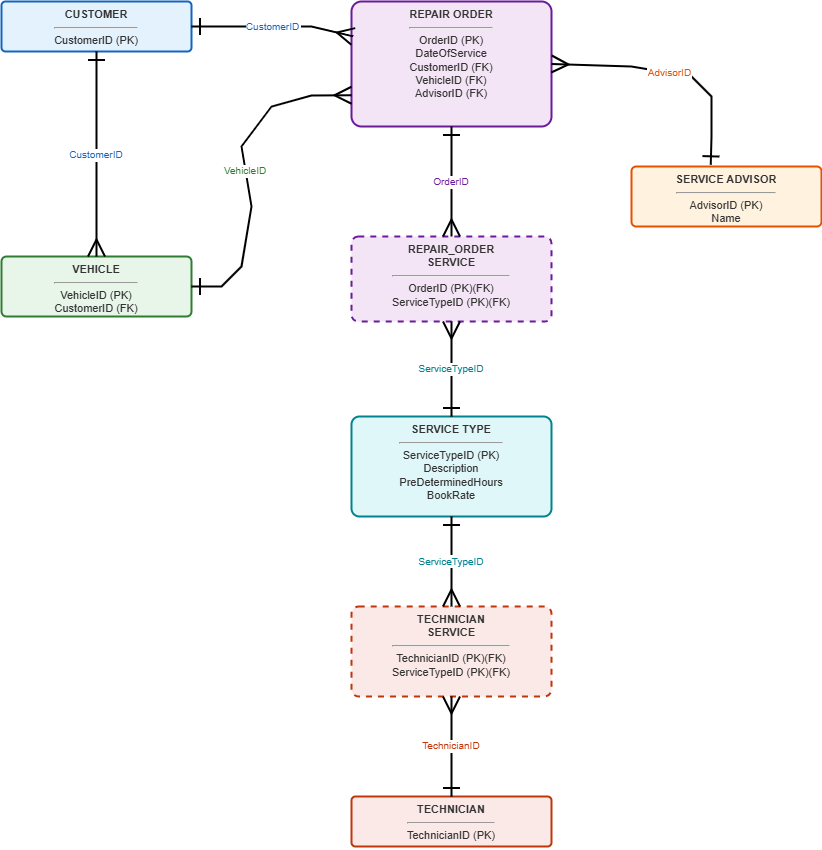

The diagram above was exported from draw.io. Its source (the exported page's mxGraphModel, read from the mxfile embedded in the PNG):
<mxGraphModel dx="1172" dy="1334" grid="1" gridSize="10" guides="1" tooltips="1" connect="1" arrows="1" fold="1" page="1" pageScale="1" pageWidth="850" pageHeight="1100" math="0" shadow="0">
  <root>
    <mxCell id="0" />
    <mxCell id="1" parent="0" />
    <mxCell id="2" parent="1" style="rounded=1;whiteSpace=wrap;html=1;fillColor=#E3F2FD;fontSize=11;fontColor=#333;strokeColor=#1565C0;strokeWidth=2;verticalAlign=top;align=center;arcSize=8;overflow=hidden;spacingLeft=6;spacingRight=6;" value="&lt;b&gt;CUSTOMER&lt;/b&gt;&lt;hr&gt;CustomerID (PK)" vertex="1">
      <mxGeometry height="50" width="190" x="30" y="15" as="geometry" />
    </mxCell>
    <mxCell id="3" parent="1" style="rounded=1;whiteSpace=wrap;html=1;fillColor=#E8F5E9;fontSize=11;fontColor=#333;strokeColor=#2E7D32;strokeWidth=2;verticalAlign=top;align=center;arcSize=8;overflow=hidden;spacingLeft=6;spacingRight=6;" value="&lt;b&gt;VEHICLE&lt;/b&gt;&lt;hr&gt;VehicleID (PK)&lt;br&gt;CustomerID (FK)" vertex="1">
      <mxGeometry height="60" width="190" x="30" y="270" as="geometry" />
    </mxCell>
    <mxCell id="4" parent="1" style="rounded=1;whiteSpace=wrap;html=1;fillColor=#FFF3E0;fontSize=11;fontColor=#333;strokeColor=#E65100;strokeWidth=2;verticalAlign=top;align=center;arcSize=8;overflow=hidden;spacingLeft=6;spacingRight=6;" value="&lt;b&gt;SERVICE ADVISOR&lt;/b&gt;&lt;hr&gt;AdvisorID (PK)&lt;br&gt;Name" vertex="1">
      <mxGeometry height="60" width="190" x="660" y="180" as="geometry" />
    </mxCell>
    <mxCell id="5" parent="1" style="rounded=1;whiteSpace=wrap;html=1;fillColor=#F3E5F5;fontSize=11;fontColor=#333;strokeColor=#6A1B9A;strokeWidth=2;verticalAlign=top;align=center;arcSize=8;overflow=hidden;spacingLeft=6;spacingRight=6;" value="&lt;b&gt;REPAIR ORDER&lt;/b&gt;&lt;hr&gt;OrderID (PK)&lt;br&gt;DateOfService&lt;br&gt;CustomerID (FK)&lt;br&gt;VehicleID (FK)&lt;br&gt;AdvisorID (FK)" vertex="1">
      <mxGeometry height="125" width="200" x="380" y="15" as="geometry" />
    </mxCell>
    <mxCell id="15" parent="1" style="rounded=1;whiteSpace=wrap;html=1;fillColor=#F3E5F5;fontSize=11;fontColor=#333;strokeColor=#6A1B9A;strokeWidth=2;verticalAlign=top;align=center;arcSize=8;overflow=hidden;spacingLeft=6;spacingRight=6;dashed=1;" value="&lt;b&gt;REPAIR_ORDER&lt;br&gt;SERVICE&lt;/b&gt;&lt;hr&gt;OrderID (PK)(FK)&lt;br&gt;ServiceTypeID (PK)(FK)" vertex="1">
      <mxGeometry height="85" width="200" x="380" y="250" as="geometry" />
    </mxCell>
    <mxCell id="7" parent="1" style="rounded=1;whiteSpace=wrap;html=1;fillColor=#E0F7FA;fontSize=11;fontColor=#333;strokeColor=#00838F;strokeWidth=2;verticalAlign=top;align=center;arcSize=8;overflow=hidden;spacingLeft=6;spacingRight=6;" value="&lt;b&gt;SERVICE TYPE&lt;/b&gt;&lt;hr&gt;ServiceTypeID (PK)&lt;br&gt;Description&lt;br&gt;PreDeterminedHours&lt;br&gt;BookRate" vertex="1">
      <mxGeometry height="100" width="200" x="380" y="430" as="geometry" />
    </mxCell>
    <mxCell id="16" parent="1" style="rounded=1;whiteSpace=wrap;html=1;fillColor=#FBE9E7;fontSize=11;fontColor=#333;strokeColor=#BF360C;strokeWidth=2;verticalAlign=top;align=center;arcSize=8;overflow=hidden;spacingLeft=6;spacingRight=6;dashed=1;" value="&lt;b&gt;TECHNICIAN&lt;br&gt;SERVICE&lt;/b&gt;&lt;hr&gt;TechnicianID (PK)(FK)&lt;br&gt;ServiceTypeID (PK)(FK)" vertex="1">
      <mxGeometry height="90" width="200" x="380" y="620" as="geometry" />
    </mxCell>
    <mxCell id="13" parent="1" style="rounded=1;whiteSpace=wrap;html=1;fillColor=#FBE9E7;fontSize=11;fontColor=#333;strokeColor=#BF360C;strokeWidth=2;verticalAlign=top;align=center;arcSize=8;overflow=hidden;spacingLeft=6;spacingRight=6;" value="&lt;b&gt;TECHNICIAN&lt;/b&gt;&lt;hr&gt;TechnicianID (PK)" vertex="1">
      <mxGeometry height="50" width="200" x="380" y="810" as="geometry" />
    </mxCell>
    <mxCell id="8" edge="1" parent="1" source="2" style="startArrow=ERone;startSize=14;endArrow=ERmany;endSize=14;strokeWidth=2;rounded=0;fontSize=10;fontColor=#1565C0;labelBackgroundColor=#FFFFFF;" target="3" value="CustomerID">
      <mxGeometry relative="1" as="geometry" />
    </mxCell>
    <mxCell id="9" edge="1" parent="1" source="2" style="startArrow=ERone;startSize=14;endArrow=ERmany;endSize=14;strokeWidth=2;rounded=0;fontSize=10;fontColor=#1565C0;labelBackgroundColor=#FFFFFF;exitX=1;exitY=0.5;entryX=0.009;entryY=0.279;entryDx=0;entryDy=0;entryPerimeter=0;" target="5" value="CustomerID">
      <mxGeometry relative="1" as="geometry">
        <Array as="points">
          <mxPoint x="300" y="40" />
          <mxPoint x="340" y="40" />
        </Array>
      </mxGeometry>
    </mxCell>
    <mxCell id="10" edge="1" parent="1" source="3" style="startArrow=ERone;startSize=14;endArrow=ERmany;endSize=14;strokeWidth=2;rounded=0;fontSize=10;fontColor=#2E7D32;labelBackgroundColor=#FFFFFF;exitX=1;exitY=0.5;entryX=0;entryY=0.75;entryDx=0;entryDy=0;" target="5" value="VehicleID">
      <mxGeometry relative="1" as="geometry">
        <Array as="points">
          <mxPoint x="250" y="300" />
          <mxPoint x="260" y="290" />
          <mxPoint x="270" y="280" />
          <mxPoint x="280" y="220" />
          <mxPoint x="270" y="160" />
          <mxPoint x="300" y="120" />
          <mxPoint x="340" y="109" />
        </Array>
      </mxGeometry>
    </mxCell>
    <mxCell id="11" edge="1" parent="1" source="4" style="startArrow=ERone;startSize=14;endArrow=ERmany;endSize=14;strokeWidth=2;rounded=0;fontSize=10;fontColor=#E65100;labelBackgroundColor=#FFFFFF;exitX=0.417;exitY=-0.028;exitDx=0;exitDy=0;entryX=1;entryY=0.5;entryDx=0;entryDy=0;exitPerimeter=0;" target="5" value="AdvisorID">
      <mxGeometry relative="1" as="geometry">
        <Array as="points">
          <mxPoint x="740" y="150" />
          <mxPoint x="740" y="120" />
          <mxPoint x="740" y="110" />
          <mxPoint x="730" y="100" />
          <mxPoint x="720" y="90" />
          <mxPoint x="660" y="80" />
        </Array>
        <mxPoint x="600" y="120" as="targetPoint" />
      </mxGeometry>
    </mxCell>
    <mxCell id="17" edge="1" parent="1" source="5" style="startArrow=ERone;startSize=14;endArrow=ERmany;endSize=14;strokeWidth=2;rounded=0;fontSize=10;fontColor=#6A1B9A;labelBackgroundColor=#FFFFFF;" target="15" value="OrderID">
      <mxGeometry relative="1" as="geometry" />
    </mxCell>
    <mxCell id="18" edge="1" parent="1" source="7" style="startArrow=ERone;startSize=14;endArrow=ERmany;endSize=14;strokeWidth=2;rounded=0;fontSize=10;fontColor=#00838F;labelBackgroundColor=#FFFFFF;exitX=0.5;exitY=0;entryX=0.5;entryY=1;" target="15" value="ServiceTypeID">
      <mxGeometry relative="1" as="geometry" />
    </mxCell>
    <mxCell id="19" edge="1" parent="1" source="7" style="startArrow=ERone;startSize=14;endArrow=ERmany;endSize=14;strokeWidth=2;rounded=0;fontSize=10;fontColor=#00838F;labelBackgroundColor=#FFFFFF;" target="16" value="ServiceTypeID">
      <mxGeometry relative="1" as="geometry" />
    </mxCell>
    <mxCell id="20" edge="1" parent="1" source="13" style="startArrow=ERone;startSize=14;endArrow=ERmany;endSize=14;strokeWidth=2;rounded=0;fontSize=10;fontColor=#BF360C;labelBackgroundColor=#FFFFFF;exitX=0.5;exitY=0;entryX=0.5;entryY=1;" target="16" value="TechnicianID">
      <mxGeometry relative="1" as="geometry" />
    </mxCell>
  </root>
</mxGraphModel>